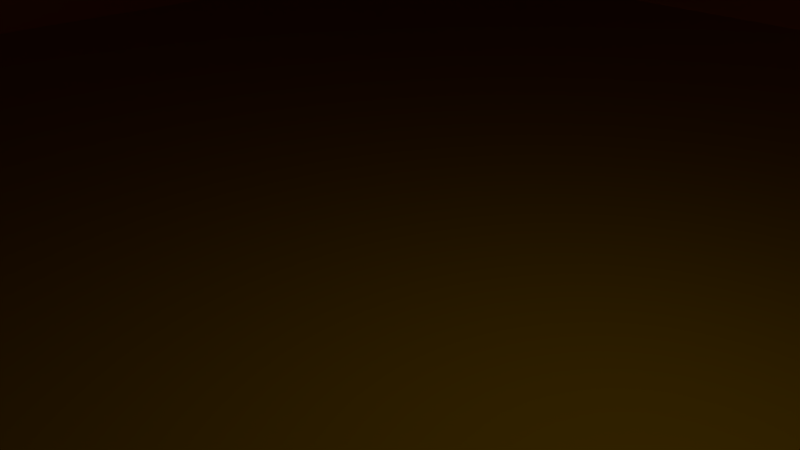 # Source: world.blend  (saved by Blender 2.78.0; exported with 4.5.12 LTS)
import bpy
from mathutils import Matrix  # noqa: F401  (used for matrix-valued properties, if any)

bpy.ops.wm.read_factory_settings(use_empty=True)
scene = bpy.context.scene
scene.name = 'Scene'

# ---- collections
col_collection_1 = bpy.data.collections.new('Collection 1'); scene.collection.children.link(col_collection_1)

# ---- materials (node trees are filled in below, after node groups)
mat_copper_rock1 = bpy.data.materials.new('copper-rock1')
mat_copper_rock1.alpha_threshold = 0.0
mat_copper_rock1.use_transparent_shadow = False
mat_copper_rock1.diffuse_color = (0.1107, 0.05868, 0.002136, 1.0)
mat_copper_rock1.roughness = 0.5
mat_greasy_pan_2 = bpy.data.materials.new('greasy-pan-2')
mat_greasy_pan_2.alpha_threshold = 0.0
mat_greasy_pan_2.use_transparent_shadow = False
mat_greasy_pan_2.diffuse_color = (0.8, 0.2332, 0.0, 1.0)
mat_greasy_pan_2.roughness = 0.5
mat_rust_panel = bpy.data.materials.new('rust-panel')
mat_rust_panel.alpha_threshold = 0.0
mat_rust_panel.use_transparent_shadow = False
mat_rust_panel.diffuse_color = (0.8, 0.4279, 0.0, 1.0)
mat_rust_panel.roughness = 0.5
mat_rust_panel.line_color = (0.0, 0.0, 0.0, 1.0)

# ---- material node trees

# ---- world
world_world = bpy.data.worlds.new('World'); scene.world = world_world
world_world.color = (0.05088, 0.05088, 0.05088)
world_world.use_sun_shadow = False
world_world.sun_shadow_jitter_overblur = 0.0
world_world.cycles.sampling_method = 'MANUAL'

# ---- cameras
cam_camera = bpy.data.cameras.new('Camera')
cam_camera.clip_end = 100.0
cam_camera.lens = 35.0
cam_camera.sensor_width = 32.0
cam_camera.sensor_height = 18.0
cam_camera.ortho_scale = 7.314
cam_camera.dof.focus_distance = 0.0
cam_camera.dof.aperture_fstop = 128.0

# ---- lights
light_lamp = bpy.data.lights.new('Lamp', 'POINT')
light_lamp.transmission_factor = 0.0
light_lamp.cutoff_distance = 30.0
light_lamp.energy = 100.0
light_lamp.shadow_buffer_clip_start = 1.001
light_lamp.shadow_soft_size = 0.1
light_lamp.shadow_maximum_resolution = 0.006
light_lamp.use_absolute_resolution = True

# ---- meshes
me_cube_002 = bpy.data.meshes.new('Cube.002')
me_cube_002.from_pydata([(10.0, 10.0, -0.07998), (10.0, -10.0, -0.07998), (-10.0, -10.0, -0.07998), (-10.0, 10.0, -0.07998), (10.0, 10.0, 0.08584), (10.0, -10.0, 0.08584), (-10.0, -10.0, 0.08584), (-10.0, 10.0, 0.08584)], [], [(0, 1, 2, 3), (4, 7, 6, 5), (0, 4, 5, 1), (1, 5, 6, 2), (2, 6, 7, 3), (4, 0, 3, 7)])
_uv = me_cube_002.uv_layers.new(name='UVMap')
_uv.uv.foreach_set('vector', [0.0, 0.0, 1.0, 0.0, 1.0, 1.0, 0.0, 1.0, 0.0, 0.0, 1.0, 0.0, 1.0, 1.0, 0.0, 1.0, 0.0, 0.0, 1.0, 0.0, 1.0, 1.0, 0.0, 1.0, 0.0, 0.0, 1.0, 0.0, 1.0, 1.0, 0.0, 1.0, 0.0, 0.0, 1.0, 0.0, 1.0, 1.0, 0.0, 1.0, 0.0, 0.0, 1.0, 0.0, 1.0, 1.0, 0.0, 1.0])
me_cube_002.materials.append(mat_copper_rock1)
me_cube_002.use_remesh_preserve_volume = False
me_cube_002.use_remesh_preserve_attributes = False
me_cube_002.use_mirror_vertex_groups = False
me_cube_002.update()
me_cube_001 = bpy.data.meshes.new('Cube.001')
me_cube_001.from_pydata([(-10.01, 10.48, -1.299), (-10.01, 10.48, 2.97), (-10.01, 10.51, -1.299), (-10.01, 10.51, 2.97), (10.01, 10.48, -1.299), (10.01, 10.48, 2.97), (10.01, 10.51, -1.299), (10.01, 10.51, 2.97), (-10.01, -9.543, -1.28), (-10.01, -9.543, 2.99), (-10.01, -9.515, -1.28), (-10.01, -9.515, 2.99), (10.01, -9.543, -1.28), (10.01, -9.543, 2.99), (10.01, -9.515, -1.28), (10.01, -9.515, 2.99), (-9.816, -9.658, -1.272), (-9.816, -9.658, 2.998), (-9.844, -9.658, -1.272), (-9.844, -9.658, 2.998), (-9.816, 10.65, -1.272), (-9.816, 10.65, 2.998), (-9.844, 10.65, -1.272), (-9.844, 10.65, 2.998), (9.945, -9.658, -1.272), (9.945, -9.658, 2.998), (9.916, -9.658, -1.272), (9.916, -9.658, 2.998), (9.945, 10.65, -1.272), (9.945, 10.65, 2.998), (9.916, 10.65, -1.272), (9.916, 10.65, 2.998)], [], [(0, 1, 3, 2), (2, 3, 7, 6), (6, 7, 5, 4), (4, 5, 1, 0), (2, 6, 4, 0), (7, 3, 1, 5), (8, 9, 11, 10), (10, 11, 15, 14), (14, 15, 13, 12), (12, 13, 9, 8), (10, 14, 12, 8), (15, 11, 9, 13), (16, 17, 19, 18), (18, 19, 23, 22), (22, 23, 21, 20), (20, 21, 17, 16), (18, 22, 20, 16), (23, 19, 17, 21), (24, 25, 27, 26), (26, 27, 31, 30), (30, 31, 29, 28), (28, 29, 25, 24), (26, 30, 28, 24), (31, 27, 25, 29)])
_uv = me_cube_001.uv_layers.new(name='UVMap')
_uv.uv.foreach_set('vector', [0.0, 0.0, 1.0, 0.0, 1.0, 1.0, 0.0, 1.0, 0.0, 0.0, 1.0, 0.0, 1.0, 1.0, 0.0, 1.0, 0.0, 0.0, 1.0, 0.0, 1.0, 1.0, 0.0, 1.0, 0.0, 0.0, 1.0, 0.0, 1.0, 1.0, 0.0, 1.0, 0.0, 0.0, 1.0, 0.0, 1.0, 1.0, 0.0, 1.0, 0.0, 0.0, 1.0, 0.0, 1.0, 1.0, 0.0, 1.0, 0.0, 0.0, 1.0, 0.0, 1.0, 1.0, 0.0, 1.0, 0.0, 0.0, 1.0, 0.0, 1.0, 1.0, 0.0, 1.0, 0.0, 0.0, 1.0, 0.0, 1.0, 1.0, 0.0, 1.0, 0.0, 0.0, 1.0, 0.0, 1.0, 1.0, 0.0, 1.0, 0.0, 0.0, 1.0, 0.0, 1.0, 1.0, 0.0, 1.0, 0.0, 0.0, 1.0, 0.0, 1.0, 1.0, 0.0, 1.0, 0.0, 0.0, 1.0, 0.0, 1.0, 1.0, 0.0, 1.0, 0.0, 0.0, 1.0, 0.0, 1.0, 1.0, 0.0, 1.0, 0.0, 0.0, 1.0, 0.0, 1.0, 1.0, 0.0, 1.0, 0.0, 0.0, 1.0, 0.0, 1.0, 1.0, 0.0, 1.0, 0.0, 0.0, 1.0, 0.0, 1.0, 1.0, 0.0, 1.0, 0.0, 0.0, 1.0, 0.0, 1.0, 1.0, 0.0, 1.0, 0.0, 0.0, 1.0, 0.0, 1.0, 1.0, 0.0, 1.0, 0.0, 0.0, 1.0, 0.0, 1.0, 1.0, 0.0, 1.0, 0.0, 0.0, 1.0, 0.0, 1.0, 1.0, 0.0, 1.0, 0.0, 0.0, 1.0, 0.0, 1.0, 1.0, 0.0, 1.0, 0.0, 0.0, 1.0, 0.0, 1.0, 1.0, 0.0, 1.0, 0.0, 0.0, 1.0, 0.0, 1.0, 1.0, 0.0, 1.0])
me_cube_001.materials.append(mat_greasy_pan_2)
me_cube_001.use_remesh_preserve_volume = False
me_cube_001.use_remesh_preserve_attributes = False
me_cube_001.use_mirror_vertex_groups = False
me_cube_001.update()
me_cube = bpy.data.meshes.new('Cube')
me_cube.from_pydata([(10.0, 10.0, -0.07998), (10.0, -10.0, -0.07998), (-10.0, -10.0, -0.07998), (-10.0, 10.0, -0.07998), (10.0, 10.0, 0.08584), (10.0, -10.0, 0.08584), (-10.0, -10.0, 0.08584), (-10.0, 10.0, 0.08584)], [], [(0, 1, 2, 3), (4, 7, 6, 5), (0, 4, 5, 1), (1, 5, 6, 2), (2, 6, 7, 3), (4, 0, 3, 7)])
_uv = me_cube.uv_layers.new(name='UVMap')
_uv.uv.foreach_set('vector', [0.0, 0.0, 1.0, 0.0, 1.0, 1.0, 0.0, 1.0, 0.0, 0.0, 1.0, 0.0, 1.0, 1.0, 0.0, 1.0, 0.0, 0.0, 1.0, 0.0, 1.0, 1.0, 0.0, 1.0, 0.0, 0.0, 1.0, 0.0, 1.0, 1.0, 0.0, 1.0, 0.0, 0.0, 1.0, 0.0, 1.0, 1.0, 0.0, 1.0, 0.0, 0.0, 1.0, 0.0, 1.0, 1.0, 0.0, 1.0])
me_cube.materials.append(mat_rust_panel)
me_cube.use_remesh_preserve_volume = False
me_cube.use_remesh_preserve_attributes = False
me_cube.use_mirror_vertex_groups = False
me_cube.update()

# ---- objects
ob_cube_002 = bpy.data.objects.new('Cube.002', me_cube_002)
ob_cube_001 = bpy.data.objects.new('Cube.001', me_cube_001)
ob_cube = bpy.data.objects.new('Cube', me_cube)
ob_lamp = bpy.data.objects.new('Lamp', light_lamp)
ob_camera = bpy.data.objects.new('Camera', cam_camera)

# ---- transforms, parenting, visibility, modifiers, constraints
ob_cube_002.location = (-0.01633, 0.377, 25.78)
ob_cube_002.scale = (2.556, 2.556, 2.556)
ob_cube_002.lock_rotations_4d = False
ob_cube_002.empty_display_type = 'ARROWS'
ob_cube_002.lineart.crease_threshold = 0.0
ob_cube_001.location = (0.03734, -0.79, 5.831)
ob_cube_001.scale = (2.556, 2.556, 6.729)
ob_cube_001.lineart.crease_threshold = 0.0
ob_cube.location = (-0.01633, 0.3456, -2.732)
ob_cube.scale = (2.556, 2.556, 2.556)
ob_cube.lock_rotations_4d = False
ob_cube.empty_display_type = 'ARROWS'
ob_cube.lineart.crease_threshold = 0.0
ob_lamp.location = (4.076, 1.005, 5.904)
ob_lamp.rotation_euler = (0.6503, 0.05522, 1.866)
ob_lamp.lock_rotations_4d = False
ob_lamp.empty_display_type = 'ARROWS'
ob_lamp.color = (0.0, 0.0, 0.0, 0.0)
ob_lamp.lineart.crease_threshold = 0.0
ob_camera.location = (7.481, -6.508, 5.344)
ob_camera.rotation_euler = (1.109, 0.0, 0.8149)
ob_camera.lock_rotations_4d = False
ob_camera.empty_display_type = 'ARROWS'
ob_camera.color = (0.0, 0.0, 0.0, 0.0)
ob_camera.display_type = 'WIRE'
ob_camera.lineart.crease_threshold = 0.0

# ---- collection membership
col_collection_1.objects.link(ob_cube_002)
col_collection_1.objects.link(ob_cube_001)
col_collection_1.objects.link(ob_cube)
col_collection_1.objects.link(ob_lamp)
col_collection_1.objects.link(ob_camera)

# ---- scene / render settings (as saved in the file)
scene.camera = ob_camera
scene.frame_start = 1; scene.frame_end = 250; scene.frame_set(1)
scene.render.engine = 'BLENDER_EEVEE_NEXT'
scene.render.resolution_percentage = 50
scene.render.dither_intensity = 0.0
scene.cycles.use_denoising = False
scene.cycles.samples = 128
scene.cycles.sampling_pattern = 'TABULATED_SOBOL'
scene.cycles.light_sampling_threshold = 0.0
scene.cycles.use_adaptive_sampling = False
scene.cycles.use_light_tree = False
scene.cycles.blur_glossy = 0.0
scene.cycles.sample_clamp_indirect = 0.0
scene.view_settings.view_transform = 'Standard'
bpy.context.view_layer.update()
